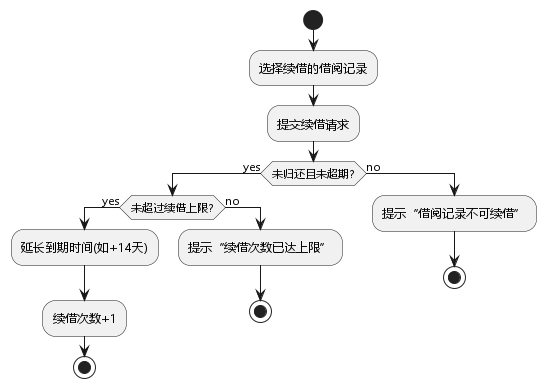

The diagram above was rendered by PlantUML. Its source (embedded in the PNG):
@startuml
!include _skin.iuml
start
:选择续借的借阅记录;
:提交续借请求;
if (未归还且未超期?) then (yes)
  if (未超过续借上限?) then (yes)
    :延长到期时间(如+14天);
    :续借次数+1;
    stop
  else (no)
    :提示“续借次数已达上限”;
    stop
  endif
else (no)
  :提示“借阅记录不可续借”;
  stop
endif
@enduml